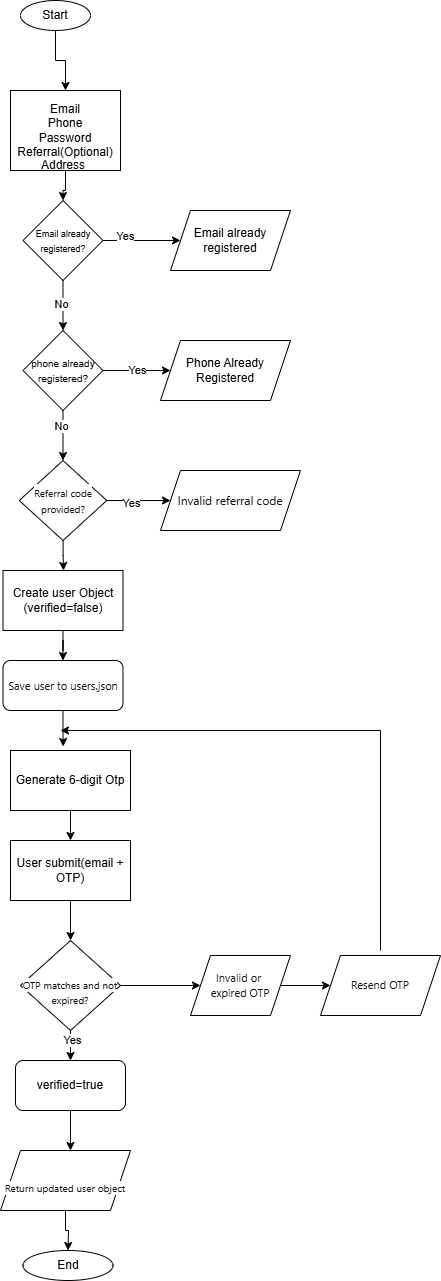

The diagram above was exported from draw.io. Its source (the exported page's mxGraphModel, read from the mxfile embedded in the PNG):
<mxGraphModel dx="778" dy="420" grid="1" gridSize="10" guides="1" tooltips="1" connect="1" arrows="1" fold="1" page="1" pageScale="1" pageWidth="850" pageHeight="1100" math="0" shadow="0">
  <root>
    <mxCell id="0" />
    <mxCell id="1" parent="0" />
    <mxCell id="7s7wl0FabR9V-DLGKJRd-54" edge="1" parent="1" source="7s7wl0FabR9V-DLGKJRd-1" style="edgeStyle=orthogonalEdgeStyle;rounded=0;orthogonalLoop=1;jettySize=auto;html=1;entryX=0.5;entryY=0;entryDx=0;entryDy=0;" target="7s7wl0FabR9V-DLGKJRd-3">
      <mxGeometry relative="1" as="geometry" />
    </mxCell>
    <mxCell id="7s7wl0FabR9V-DLGKJRd-1" parent="1" style="ellipse;whiteSpace=wrap;html=1;" value="Start" vertex="1">
      <mxGeometry height="30" width="70" x="350" as="geometry" />
    </mxCell>
    <mxCell id="7s7wl0FabR9V-DLGKJRd-52" edge="1" parent="1" source="7s7wl0FabR9V-DLGKJRd-3" style="edgeStyle=orthogonalEdgeStyle;rounded=0;orthogonalLoop=1;jettySize=auto;html=1;" target="7s7wl0FabR9V-DLGKJRd-5" value="">
      <mxGeometry relative="1" as="geometry" />
    </mxCell>
    <mxCell id="7s7wl0FabR9V-DLGKJRd-3" parent="1" style="rounded=0;whiteSpace=wrap;html=1;" value="Email&lt;div&gt;Phone&lt;/div&gt;&lt;div&gt;Password&lt;/div&gt;&lt;div&gt;Referral(Optional)&lt;/div&gt;" vertex="1">
      <mxGeometry height="80" width="110" x="340" y="90" as="geometry" />
    </mxCell>
    <mxCell id="7s7wl0FabR9V-DLGKJRd-9" edge="1" parent="1" source="7s7wl0FabR9V-DLGKJRd-5" style="edgeStyle=orthogonalEdgeStyle;rounded=0;orthogonalLoop=1;jettySize=auto;html=1;" target="7s7wl0FabR9V-DLGKJRd-8">
      <mxGeometry relative="1" as="geometry" />
    </mxCell>
    <mxCell id="7s7wl0FabR9V-DLGKJRd-12" connectable="0" parent="7s7wl0FabR9V-DLGKJRd-9" style="edgeLabel;html=1;align=center;verticalAlign=middle;resizable=0;points=[];" value="Yes" vertex="1">
      <mxGeometry relative="1" x="-0.4452" y="5" as="geometry">
        <mxPoint x="1" as="offset" />
      </mxGeometry>
    </mxCell>
    <mxCell id="7s7wl0FabR9V-DLGKJRd-13" edge="1" parent="1" source="7s7wl0FabR9V-DLGKJRd-5" style="edgeStyle=orthogonalEdgeStyle;rounded=0;orthogonalLoop=1;jettySize=auto;html=1;" target="7s7wl0FabR9V-DLGKJRd-6" value="">
      <mxGeometry relative="1" as="geometry" />
    </mxCell>
    <mxCell id="7s7wl0FabR9V-DLGKJRd-20" connectable="0" parent="7s7wl0FabR9V-DLGKJRd-13" style="edgeLabel;html=1;align=center;verticalAlign=middle;resizable=0;points=[];" value="No" vertex="1">
      <mxGeometry relative="1" x="-0.08" y="-2" as="geometry">
        <mxPoint as="offset" />
      </mxGeometry>
    </mxCell>
    <mxCell id="7s7wl0FabR9V-DLGKJRd-5" parent="1" style="rhombus;whiteSpace=wrap;html=1;" value="&lt;font style=&quot;font-size: 9px;&quot;&gt;Email already registered?&lt;/font&gt;" vertex="1">
      <mxGeometry height="80" width="80" x="352.5" y="200" as="geometry" />
    </mxCell>
    <mxCell id="7s7wl0FabR9V-DLGKJRd-18" edge="1" parent="1" source="7s7wl0FabR9V-DLGKJRd-6" style="edgeStyle=orthogonalEdgeStyle;rounded=0;orthogonalLoop=1;jettySize=auto;html=1;" target="7s7wl0FabR9V-DLGKJRd-17" value="Yes">
      <mxGeometry relative="1" as="geometry" />
    </mxCell>
    <mxCell id="7s7wl0FabR9V-DLGKJRd-19" edge="1" parent="1" source="7s7wl0FabR9V-DLGKJRd-6" style="edgeStyle=orthogonalEdgeStyle;rounded=0;orthogonalLoop=1;jettySize=auto;html=1;entryX=0.5;entryY=0;entryDx=0;entryDy=0;" target="7s7wl0FabR9V-DLGKJRd-7">
      <mxGeometry relative="1" as="geometry" />
    </mxCell>
    <mxCell id="7s7wl0FabR9V-DLGKJRd-21" connectable="0" parent="7s7wl0FabR9V-DLGKJRd-19" style="edgeLabel;html=1;align=center;verticalAlign=middle;resizable=0;points=[];" value="No" vertex="1">
      <mxGeometry relative="1" x="-0.4" y="-2" as="geometry">
        <mxPoint as="offset" />
      </mxGeometry>
    </mxCell>
    <mxCell id="7s7wl0FabR9V-DLGKJRd-6" parent="1" style="rhombus;whiteSpace=wrap;html=1;" value="&lt;font style=&quot;font-size: 10px;&quot;&gt;phone already registered?&lt;/font&gt;" vertex="1">
      <mxGeometry height="80" width="80" x="352.5" y="330" as="geometry" />
    </mxCell>
    <mxCell id="7s7wl0FabR9V-DLGKJRd-23" edge="1" parent="1" source="7s7wl0FabR9V-DLGKJRd-7" style="edgeStyle=orthogonalEdgeStyle;rounded=0;orthogonalLoop=1;jettySize=auto;html=1;" target="7s7wl0FabR9V-DLGKJRd-22">
      <mxGeometry relative="1" as="geometry" />
    </mxCell>
    <mxCell id="7s7wl0FabR9V-DLGKJRd-24" connectable="0" parent="7s7wl0FabR9V-DLGKJRd-23" style="edgeLabel;html=1;align=center;verticalAlign=middle;resizable=0;points=[];" value="Yes" vertex="1">
      <mxGeometry relative="1" x="-0.2549" y="-2" as="geometry">
        <mxPoint as="offset" />
      </mxGeometry>
    </mxCell>
    <mxCell id="7s7wl0FabR9V-DLGKJRd-26" edge="1" parent="1" source="7s7wl0FabR9V-DLGKJRd-7" style="edgeStyle=orthogonalEdgeStyle;rounded=0;orthogonalLoop=1;jettySize=auto;html=1;">
      <mxGeometry relative="1" as="geometry">
        <mxPoint x="393" y="570" as="targetPoint" />
      </mxGeometry>
    </mxCell>
    <mxCell id="7s7wl0FabR9V-DLGKJRd-7" parent="1" style="rhombus;whiteSpace=wrap;html=1;" value="&lt;span style=&quot;color: rgb(15, 17, 21); font-family: quote-cjk-patch, Inter, system-ui, -apple-system, BlinkMacSystemFont, &amp;quot;Segoe UI&amp;quot;, Roboto, Oxygen, Ubuntu, Cantarell, &amp;quot;Open Sans&amp;quot;, &amp;quot;Helvetica Neue&amp;quot;, sans-serif; text-align: start; background-color: rgb(255, 255, 255);&quot;&gt;&lt;font style=&quot;font-size: 10px;&quot;&gt;Referral code provided?&lt;/font&gt;&lt;/span&gt;" vertex="1">
      <mxGeometry height="80" width="87.5" x="348.75" y="460" as="geometry" />
    </mxCell>
    <mxCell id="7s7wl0FabR9V-DLGKJRd-8" parent="1" style="shape=parallelogram;perimeter=parallelogramPerimeter;whiteSpace=wrap;html=1;fixedSize=1;" value="Email already registered" vertex="1">
      <mxGeometry height="60" width="120" x="500" y="210" as="geometry" />
    </mxCell>
    <mxCell id="7s7wl0FabR9V-DLGKJRd-17" parent="1" style="shape=parallelogram;perimeter=parallelogramPerimeter;whiteSpace=wrap;html=1;fixedSize=1;" value="Phone Already&lt;div&gt;Registered&lt;/div&gt;" vertex="1">
      <mxGeometry height="60" width="130" x="490" y="340" as="geometry" />
    </mxCell>
    <mxCell id="7s7wl0FabR9V-DLGKJRd-22" parent="1" style="shape=parallelogram;perimeter=parallelogramPerimeter;whiteSpace=wrap;html=1;fixedSize=1;" value="&lt;span style=&quot;color: rgb(15, 17, 21); font-family: quote-cjk-patch, Inter, system-ui, -apple-system, BlinkMacSystemFont, &amp;quot;Segoe UI&amp;quot;, Roboto, Oxygen, Ubuntu, Cantarell, &amp;quot;Open Sans&amp;quot;, &amp;quot;Helvetica Neue&amp;quot;, sans-serif; text-align: start; background-color: rgb(255, 255, 255);&quot;&gt;&lt;font style=&quot;font-size: 12px;&quot;&gt;Invalid referral code&lt;/font&gt;&lt;/span&gt;" vertex="1">
      <mxGeometry height="60" width="140" x="490" y="470" as="geometry" />
    </mxCell>
    <mxCell id="7s7wl0FabR9V-DLGKJRd-28" edge="1" parent="1" source="7s7wl0FabR9V-DLGKJRd-25" style="edgeStyle=orthogonalEdgeStyle;rounded=0;orthogonalLoop=1;jettySize=auto;html=1;entryX=0.5;entryY=0;entryDx=0;entryDy=0;" target="7s7wl0FabR9V-DLGKJRd-27">
      <mxGeometry relative="1" as="geometry" />
    </mxCell>
    <mxCell id="7s7wl0FabR9V-DLGKJRd-25" parent="1" style="rounded=0;whiteSpace=wrap;html=1;" value="Create user Object (verified=false)" vertex="1">
      <mxGeometry height="60" width="120" x="332.5" y="570" as="geometry" />
    </mxCell>
    <mxCell id="7s7wl0FabR9V-DLGKJRd-27" parent="1" style="rounded=1;whiteSpace=wrap;html=1;" value="&lt;span style=&quot;color: rgb(15, 17, 21); font-family: quote-cjk-patch, Inter, system-ui, -apple-system, BlinkMacSystemFont, &amp;quot;Segoe UI&amp;quot;, Roboto, Oxygen, Ubuntu, Cantarell, &amp;quot;Open Sans&amp;quot;, &amp;quot;Helvetica Neue&amp;quot;, sans-serif; text-align: start; background-color: rgb(255, 255, 255);&quot;&gt;&lt;font style=&quot;font-size: 11px;&quot;&gt;Save user to users.json&lt;/font&gt;&lt;/span&gt;" vertex="1">
      <mxGeometry height="50" width="120" x="332.5" y="660" as="geometry" />
    </mxCell>
    <mxCell id="7s7wl0FabR9V-DLGKJRd-33" edge="1" parent="1" source="7s7wl0FabR9V-DLGKJRd-29" style="edgeStyle=orthogonalEdgeStyle;rounded=0;orthogonalLoop=1;jettySize=auto;html=1;" target="7s7wl0FabR9V-DLGKJRd-31" value="">
      <mxGeometry relative="1" as="geometry" />
    </mxCell>
    <mxCell id="7s7wl0FabR9V-DLGKJRd-29" parent="1" style="rounded=0;whiteSpace=wrap;html=1;" value="Generate 6-digit Otp" vertex="1">
      <mxGeometry height="60" width="120" x="340" y="750" as="geometry" />
    </mxCell>
    <mxCell id="7s7wl0FabR9V-DLGKJRd-30" edge="1" parent="1" source="7s7wl0FabR9V-DLGKJRd-27" style="edgeStyle=orthogonalEdgeStyle;rounded=0;orthogonalLoop=1;jettySize=auto;html=1;entryX=0.439;entryY=-0.067;entryDx=0;entryDy=0;entryPerimeter=0;" target="7s7wl0FabR9V-DLGKJRd-29">
      <mxGeometry relative="1" as="geometry" />
    </mxCell>
    <mxCell id="7s7wl0FabR9V-DLGKJRd-35" edge="1" parent="1" source="7s7wl0FabR9V-DLGKJRd-31" style="edgeStyle=orthogonalEdgeStyle;rounded=0;orthogonalLoop=1;jettySize=auto;html=1;entryX=0.5;entryY=0;entryDx=0;entryDy=0;" target="7s7wl0FabR9V-DLGKJRd-34">
      <mxGeometry relative="1" as="geometry" />
    </mxCell>
    <mxCell id="7s7wl0FabR9V-DLGKJRd-31" parent="1" style="rounded=0;whiteSpace=wrap;html=1;" value="User submit(email + OTP)" vertex="1">
      <mxGeometry height="60" width="120" x="340" y="840" as="geometry" />
    </mxCell>
    <mxCell id="7s7wl0FabR9V-DLGKJRd-38" edge="1" parent="1" source="7s7wl0FabR9V-DLGKJRd-34" style="edgeStyle=orthogonalEdgeStyle;rounded=0;orthogonalLoop=1;jettySize=auto;html=1;entryX=0.5;entryY=0;entryDx=0;entryDy=0;" target="7s7wl0FabR9V-DLGKJRd-36">
      <mxGeometry relative="1" as="geometry" />
    </mxCell>
    <mxCell id="7s7wl0FabR9V-DLGKJRd-39" connectable="0" parent="7s7wl0FabR9V-DLGKJRd-38" style="edgeLabel;html=1;align=center;verticalAlign=middle;resizable=0;points=[];" value="Yes" vertex="1">
      <mxGeometry relative="1" x="-0.64" y="1" as="geometry">
        <mxPoint as="offset" />
      </mxGeometry>
    </mxCell>
    <mxCell id="7s7wl0FabR9V-DLGKJRd-44" edge="1" parent="1" source="7s7wl0FabR9V-DLGKJRd-34" style="edgeStyle=orthogonalEdgeStyle;rounded=0;orthogonalLoop=1;jettySize=auto;html=1;entryX=0;entryY=0.5;entryDx=0;entryDy=0;" target="7s7wl0FabR9V-DLGKJRd-43">
      <mxGeometry relative="1" as="geometry" />
    </mxCell>
    <mxCell id="7s7wl0FabR9V-DLGKJRd-34" parent="1" style="rhombus;whiteSpace=wrap;html=1;" value="&lt;font style=&quot;font-size: 10px;&quot;&gt;&lt;br&gt;&lt;span style=&quot;color: rgb(15, 17, 21); font-family: quote-cjk-patch, Inter, system-ui, -apple-system, BlinkMacSystemFont, &amp;quot;Segoe UI&amp;quot;, Roboto, Oxygen, Ubuntu, Cantarell, &amp;quot;Open Sans&amp;quot;, &amp;quot;Helvetica Neue&amp;quot;, sans-serif; font-style: normal; font-variant-ligatures: normal; font-variant-caps: normal; font-weight: 400; letter-spacing: normal; orphans: 2; text-align: start; text-indent: 0px; text-transform: none; widows: 2; word-spacing: 0px; -webkit-text-stroke-width: 0px; white-space: normal; background-color: rgb(255, 255, 255); text-decoration-thickness: initial; text-decoration-style: initial; text-decoration-color: initial; float: none; display: inline !important;&quot;&gt;OTP matches and not expired?&lt;/span&gt;&lt;br&gt;&lt;/font&gt;" vertex="1">
      <mxGeometry height="90" width="100" x="350" y="940" as="geometry" />
    </mxCell>
    <mxCell id="7s7wl0FabR9V-DLGKJRd-40" edge="1" parent="1" source="7s7wl0FabR9V-DLGKJRd-36" style="edgeStyle=orthogonalEdgeStyle;rounded=0;orthogonalLoop=1;jettySize=auto;html=1;" target="7s7wl0FabR9V-DLGKJRd-37" value="">
      <mxGeometry relative="1" as="geometry">
        <Array as="points">
          <mxPoint x="400" y="1140" />
          <mxPoint x="400" y="1140" />
        </Array>
      </mxGeometry>
    </mxCell>
    <mxCell id="7s7wl0FabR9V-DLGKJRd-36" parent="1" style="rounded=1;whiteSpace=wrap;html=1;" value="verified=true" vertex="1">
      <mxGeometry height="50" width="110" x="345" y="1060" as="geometry" />
    </mxCell>
    <mxCell id="7s7wl0FabR9V-DLGKJRd-42" edge="1" parent="1" source="7s7wl0FabR9V-DLGKJRd-37" style="edgeStyle=orthogonalEdgeStyle;rounded=0;orthogonalLoop=1;jettySize=auto;html=1;" target="7s7wl0FabR9V-DLGKJRd-41" value="">
      <mxGeometry relative="1" as="geometry">
        <Array as="points">
          <mxPoint x="395" y="1230" />
          <mxPoint x="398" y="1230" />
        </Array>
      </mxGeometry>
    </mxCell>
    <mxCell id="7s7wl0FabR9V-DLGKJRd-37" parent="1" style="shape=parallelogram;perimeter=parallelogramPerimeter;whiteSpace=wrap;html=1;fixedSize=1;" value="&lt;font style=&quot;font-size: 10px;&quot;&gt;&lt;br&gt;&lt;span style=&quot;color: rgb(15, 17, 21); font-family: quote-cjk-patch, Inter, system-ui, -apple-system, BlinkMacSystemFont, &amp;quot;Segoe UI&amp;quot;, Roboto, Oxygen, Ubuntu, Cantarell, &amp;quot;Open Sans&amp;quot;, &amp;quot;Helvetica Neue&amp;quot;, sans-serif; font-style: normal; font-variant-ligatures: normal; font-variant-caps: normal; font-weight: 400; letter-spacing: normal; orphans: 2; text-align: start; text-indent: 0px; text-transform: none; widows: 2; word-spacing: 0px; -webkit-text-stroke-width: 0px; white-space: normal; background-color: rgb(255, 255, 255); text-decoration-thickness: initial; text-decoration-style: initial; text-decoration-color: initial; float: none; display: inline !important;&quot;&gt;Return updated user object&lt;/span&gt;&lt;br&gt;&lt;/font&gt;" vertex="1">
      <mxGeometry height="60" width="130" x="330" y="1150" as="geometry" />
    </mxCell>
    <mxCell id="7s7wl0FabR9V-DLGKJRd-41" parent="1" style="ellipse;whiteSpace=wrap;html=1;" value="End" vertex="1">
      <mxGeometry height="30" width="90" x="352.5" y="1250" as="geometry" />
    </mxCell>
    <mxCell id="7s7wl0FabR9V-DLGKJRd-46" edge="1" parent="1" source="7s7wl0FabR9V-DLGKJRd-43" style="edgeStyle=orthogonalEdgeStyle;rounded=0;orthogonalLoop=1;jettySize=auto;html=1;" target="7s7wl0FabR9V-DLGKJRd-45" value="">
      <mxGeometry relative="1" as="geometry" />
    </mxCell>
    <mxCell id="7s7wl0FabR9V-DLGKJRd-43" parent="1" style="shape=parallelogram;perimeter=parallelogramPerimeter;whiteSpace=wrap;html=1;fixedSize=1;" value="&lt;font style=&quot;font-size: 11px;&quot;&gt;&lt;br&gt;&lt;span style=&quot;color: rgb(15, 17, 21); font-family: quote-cjk-patch, Inter, system-ui, -apple-system, BlinkMacSystemFont, &amp;quot;Segoe UI&amp;quot;, Roboto, Oxygen, Ubuntu, Cantarell, &amp;quot;Open Sans&amp;quot;, &amp;quot;Helvetica Neue&amp;quot;, sans-serif; font-style: normal; font-variant-ligatures: normal; font-variant-caps: normal; font-weight: 400; letter-spacing: normal; orphans: 2; text-align: start; text-indent: 0px; text-transform: none; widows: 2; word-spacing: 0px; -webkit-text-stroke-width: 0px; white-space: normal; background-color: rgb(255, 255, 255); text-decoration-thickness: initial; text-decoration-style: initial; text-decoration-color: initial; float: none; display: inline !important;&quot;&gt;Invalid or&amp;nbsp;&lt;/span&gt;&lt;/font&gt;&lt;div&gt;&lt;font style=&quot;font-size: 11px;&quot;&gt;&lt;span style=&quot;color: rgb(15, 17, 21); font-family: quote-cjk-patch, Inter, system-ui, -apple-system, BlinkMacSystemFont, &amp;quot;Segoe UI&amp;quot;, Roboto, Oxygen, Ubuntu, Cantarell, &amp;quot;Open Sans&amp;quot;, &amp;quot;Helvetica Neue&amp;quot;, sans-serif; font-style: normal; font-variant-ligatures: normal; font-variant-caps: normal; font-weight: 400; letter-spacing: normal; orphans: 2; text-align: start; text-indent: 0px; text-transform: none; widows: 2; word-spacing: 0px; -webkit-text-stroke-width: 0px; white-space: normal; background-color: rgb(255, 255, 255); text-decoration-thickness: initial; text-decoration-style: initial; text-decoration-color: initial; float: none; display: inline !important;&quot;&gt;expired OTP&lt;/span&gt;&lt;br&gt;&lt;/font&gt;&lt;br&gt;&lt;/div&gt;" vertex="1">
      <mxGeometry height="60" width="100" x="520" y="955" as="geometry" />
    </mxCell>
    <mxCell id="7s7wl0FabR9V-DLGKJRd-47" edge="1" parent="1" style="edgeStyle=orthogonalEdgeStyle;rounded=0;orthogonalLoop=1;jettySize=auto;html=1;">
      <mxGeometry relative="1" as="geometry">
        <Array as="points">
          <mxPoint x="710" y="730" />
        </Array>
        <mxPoint x="710" y="950" as="sourcePoint" />
        <mxPoint x="390" y="730" as="targetPoint" />
      </mxGeometry>
    </mxCell>
    <mxCell id="7s7wl0FabR9V-DLGKJRd-45" parent="1" style="shape=parallelogram;perimeter=parallelogramPerimeter;whiteSpace=wrap;html=1;fixedSize=1;" value="&lt;font style=&quot;font-size: 11px;&quot;&gt;&lt;br&gt;&lt;/font&gt;&lt;div&gt;&lt;font style=&quot;font-size: 11px;&quot;&gt;&lt;span style=&quot;color: rgb(15, 17, 21); font-family: quote-cjk-patch, Inter, system-ui, -apple-system, BlinkMacSystemFont, &amp;quot;Segoe UI&amp;quot;, Roboto, Oxygen, Ubuntu, Cantarell, &amp;quot;Open Sans&amp;quot;, &amp;quot;Helvetica Neue&amp;quot;, sans-serif; font-style: normal; font-variant-ligatures: normal; font-variant-caps: normal; font-weight: 400; letter-spacing: normal; orphans: 2; text-align: start; text-indent: 0px; text-transform: none; widows: 2; word-spacing: 0px; -webkit-text-stroke-width: 0px; white-space: normal; background-color: rgb(255, 255, 255); text-decoration-thickness: initial; text-decoration-style: initial; text-decoration-color: initial; float: none; display: inline !important;&quot;&gt;Resend OTP&lt;/span&gt;&lt;br&gt;&lt;/font&gt;&lt;br&gt;&lt;/div&gt;" vertex="1">
      <mxGeometry height="60" width="120" x="650" y="955" as="geometry" />
    </mxCell>
    <mxCell id="7s7wl0FabR9V-DLGKJRd-48" parent="1" style="text;html=1;whiteSpace=wrap;strokeColor=none;fillColor=none;align=center;verticalAlign=middle;rounded=0;" value="Address" vertex="1">
      <mxGeometry height="30" width="60" x="362.5" y="150" as="geometry" />
    </mxCell>
  </root>
</mxGraphModel>